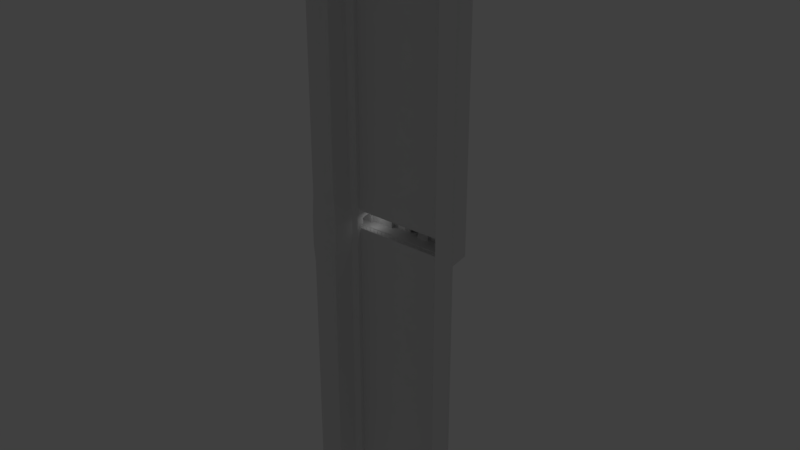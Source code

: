 # Source: MainMesh31.blend  (saved by Blender 2.78.0; exported with 4.5.12 LTS)
import bpy
from mathutils import Matrix  # noqa: F401  (used for matrix-valued properties, if any)

bpy.ops.wm.read_factory_settings(use_empty=True)
scene = bpy.context.scene
scene.name = 'Scene'

# ---- collections
col_collection_1 = bpy.data.collections.new('Collection 1'); scene.collection.children.link(col_collection_1)
col_collection_2 = bpy.data.collections.new('Collection 2'); scene.collection.children.link(col_collection_2)

# ---- materials (node trees are filled in below, after node groups)
mat_material_001 = bpy.data.materials.new('Material.001')
mat_material_001.alpha_threshold = 0.0
mat_material_001.use_transparent_shadow = False
mat_material_001.roughness = 0.5
mat_lamp_white = bpy.data.materials.new('Lamp White')
mat_lamp_white.alpha_threshold = 0.0
mat_lamp_white.use_transparent_shadow = False
mat_lamp_white.roughness = 0.5
mat_lamp_white.specular_intensity = 0.0
mat_material = bpy.data.materials.new('Material')
mat_material.alpha_threshold = 0.0
mat_material.use_transparent_shadow = False
mat_material.roughness = 0.5
mat_material.line_color = (0.0, 0.0, 0.0, 1.0)

# ---- material node trees

# ---- world
world_world = bpy.data.worlds.new('World'); scene.world = world_world
world_world.color = (0.05088, 0.05088, 0.05088)
world_world.use_sun_shadow = False
world_world.sun_shadow_jitter_overblur = 0.0
world_world.cycles.sampling_method = 'MANUAL'
world_world.light_settings.ao_factor = 0.2

# ---- lights
light_area = bpy.data.lights.new('Area', 'AREA')
light_area.transmission_factor = 0.0
light_area.energy = 15.71
light_area.shadow_buffer_clip_start = 0.5
light_area.shadow_soft_size = 0.2
light_area.shadow_maximum_resolution = 0.006
light_area.use_absolute_resolution = True
light_area.shape = 'RECTANGLE'
light_area.size = 0.2
light_area.size_y = 2.0

# ---- meshes
me_cube_002 = bpy.data.meshes.new('Cube.002')
me_cube_002.from_pydata([(-1.025, -0.1653, -0.6246), (-0.9653, -0.1653, -0.6), (-0.9653, -0.2, -0.5653), (-1.035, -0.2, -0.5856), (-1.035, -0.2, -0.08475), (-0.9653, -0.2, -0.08475), (-0.9653, -0.1653, -0.05), (-1.035, -0.1653, -0.05), (-1.025, 0.1653, -0.6246), (-1.035, 0.2, -0.5856), (-0.9653, 0.2, -0.5653), (-0.9653, 0.1653, -0.6), (-1.035, 0.1653, -0.05), (-0.9653, 0.1653, -0.05), (-0.9653, 0.2, -0.08475), (-1.035, 0.2, -0.08475), (1.225, -0.1653, -0.5754), (1.235, -0.2, -0.5161), (1.165, -0.2, -0.5653), (1.165, -0.1653, -0.6), (1.225, -0.1653, -0.02543), (1.165, -0.1653, -0.05), (1.165, -0.2, -0.08475), (1.235, -0.2, -0.06439), (1.165, 0.1653, -0.6), (1.165, 0.2, -0.5653), (1.235, 0.2, -0.5161), (1.225, 0.1653, -0.5754), (1.165, 0.1653, -0.05), (1.225, 0.1653, -0.02543), (1.235, 0.2, -0.06439), (1.165, 0.2, -0.08475), (1.675, -0.1653, -0.1246), (1.7, -0.1653, -0.06525), (1.665, -0.2, -0.08561), (1.675, -0.1653, 0.4254), (1.665, -0.2, 0.3661), (1.7, -0.1653, 0.4153), (1.665, 0.2, -0.08561), (1.7, 0.1653, -0.06525), (1.675, 0.1653, -0.1246), (1.665, 0.2, 0.3661), (1.675, 0.1653, 0.4254), (1.7, 0.1653, 0.4153), (-2.875, -0.1653, -2.475), (-2.865, -0.2, -2.416), (-2.9, -0.1653, -2.465), (-2.865, -0.2, -0.08475), (-2.865, -0.1653, -0.05), (-2.9, -0.1653, -0.08475), (-2.875, 0.1653, -2.475), (-2.9, 0.1653, -2.465), (-2.865, 0.2, -2.416), (-2.865, 0.1653, -0.05), (-2.865, 0.2, -0.08475), (-2.9, 0.1653, -0.08475)], [], [(28, 13, 6, 21), (15, 9, 52, 54), (29, 20, 35, 42), (8, 0, 44, 50), (3, 4, 47, 45), (10, 14, 31, 25), (46, 49, 55, 51), (23, 17, 34, 36), (26, 30, 41, 38), (39, 43, 37, 33), (7, 12, 53, 48), (16, 27, 40, 32), (18, 22, 5, 2), (0, 1, 2, 3), (4, 5, 6, 7), (8, 9, 10, 11), (12, 13, 14, 15), (16, 17, 18, 19), (20, 21, 22, 23), (24, 25, 26, 27), (28, 29, 30, 31), (32, 33, 34), (35, 36, 37), (38, 39, 40), (41, 42, 43), (44, 45, 46), (47, 48, 49), (50, 51, 52), (53, 54, 55), (11, 1, 0, 8), (2, 5, 4, 3), (6, 13, 12, 7), (14, 10, 9, 15), (24, 11, 10, 25), (13, 28, 31, 14), (30, 26, 25, 31), (19, 24, 27, 16), (28, 21, 20, 29), (22, 18, 17, 23), (1, 19, 18, 2), (21, 6, 5, 22), (43, 39, 38, 41), (32, 40, 39, 33), (42, 35, 37, 43), (36, 34, 33, 37), (16, 32, 34, 17), (35, 20, 23, 36), (26, 38, 40, 27), (41, 30, 29, 42), (50, 44, 46, 51), (45, 47, 49, 46), (48, 53, 55, 49), (54, 52, 51, 55), (15, 54, 53, 12), (47, 4, 7, 48), (3, 45, 44, 0), (52, 9, 8, 50), (11, 24, 19, 1)])
me_cube_002.use_remesh_preserve_volume = False
me_cube_002.use_remesh_preserve_attributes = False
me_cube_002.use_mirror_vertex_groups = False
me_cube_002.update()
me_cube = bpy.data.meshes.new('Cube')
me_cube.from_pydata([(0.0, -7.55e-08, -0.57), (0.0, -7.55e-08, -0.55), (0.0, 0.1, -0.57), (0.0, 0.1, -0.55), (1.0, 0.0, -0.57), (1.0, 0.0, -0.55), (1.0, 0.1, -0.57), (1.0, 0.1, -0.55), (0.0, 0.17, -0.64), (0.0, 0.17, -0.62), (1.0, 0.17, -0.64), (1.0, 0.17, -0.62), (1.02, 0.0, -0.57), (1.02, 0.0, -0.55), (1.02, 0.1, -0.57), (1.02, 0.1, -0.55), (1.02, 0.17, -0.64), (1.02, 0.17, -0.62), (1.0, 0.0, -0.6377), (1.0, 0.1, -0.6377), (1.02, 0.0, -0.6377), (1.02, 0.1, -0.6377), (0.9999, 0.04911, -0.6187), (0.9999, 0.03426, -0.6038), (-2.086e-06, 0.04911, -0.6187), (-2.085e-06, 0.03426, -0.6038), (0.9999, 0.06396, -0.6038), (0.9999, 0.04911, -0.589), (-2.087e-06, 0.06396, -0.6038), (-2.086e-06, 0.04911, -0.589)], [], [(0, 1, 3, 2), (11, 7, 15, 17), (7, 5, 13, 15), (2, 6, 4, 0), (7, 3, 1, 5), (8, 9, 11, 10), (6, 2, 8, 10), (3, 7, 11, 9), (2, 3, 9, 8), (15, 14, 16, 17), (14, 15, 13, 12), (10, 11, 17, 16), (5, 4, 12, 13), (14, 12, 20, 21), (14, 21, 16), (18, 19, 21, 20), (12, 4, 18, 20), (4, 6, 19, 18), (16, 21, 19, 10), (6, 10, 19), (22, 23, 25, 24), (24, 25, 29, 28), (28, 29, 27, 26), (24, 28, 26, 22), (29, 25, 23, 27)])
me_cube.polygons.foreach_set('material_index', [0, 0, 0, 0, 0, 0, 0, 0, 0, 0, 0, 0, 0, 0, 0, 0, 0, 0, 0, 0, 1, 1, 1, 1, 1])
me_cube.materials.append(mat_material_001)
me_cube.materials.append(mat_lamp_white)
me_cube.use_remesh_preserve_volume = False
me_cube.use_remesh_preserve_attributes = False
me_cube.use_mirror_vertex_groups = False
me_cube.update()
me_cube_006 = bpy.data.meshes.new('Cube.006')
me_cube_006.from_pydata([(9.121, 0.04918, 2.98e-08), (9.979, 0.04918, 2.98e-08), (10.84, 0.04918, 2.98e-08), (11.69, 0.04918, 2.98e-08), (12.55, 0.04918, 2.98e-08), (13.41, 0.04918, 2.98e-08), (14.27, 0.04918, 2.98e-08), (15.12, 0.04918, 2.98e-08), (-1.167, -0.05918, 2.98e-08), (-1.167, -0.07, 0.01082), (19.41, 0.04918, 2.98e-08), (-1.167, -0.07, 0.03918), (-1.167, -0.05918, 0.05), (20.27, 0.04918, 2.98e-08), (-1.167, 0.04918, 2.98e-08), (21.12, 0.04918, 2.98e-08), (-1.167, 0.06, 0.01082), (-1.167, 0.04918, 0.05), (-1.167, 0.06, 0.03918), (21.98, 0.04918, 2.98e-08), (22.84, -0.05918, 2.98e-08), (15.98, 0.04918, 2.98e-08), (22.84, -0.07, 0.01082), (22.84, -0.05918, 0.05), (22.84, -0.07, 0.03918), (16.84, 0.04918, 2.98e-08), (22.84, 0.04918, 2.98e-08), (22.84, 0.06, 0.01082), (17.69, 0.04918, 2.98e-08), (22.84, 0.04918, 0.05), (18.55, 0.04918, 2.98e-08), (22.84, 0.06, 0.03918), (8.264, 0.04918, 2.98e-08), (7.407, 0.04918, 2.98e-08), (6.549, 0.04918, 2.98e-08), (5.692, 0.04918, 2.98e-08), (4.835, 0.04918, 2.98e-08), (3.977, 0.04918, 2.98e-08), (3.12, 0.04918, 2.98e-08), (2.263, 0.04918, 2.98e-08), (1.405, 0.04918, 2.98e-08), (0.5481, 0.04918, 2.98e-08), (-0.3092, 0.04918, 2.98e-08), (-0.3092, 0.06, 0.01082), (0.5481, 0.06, 0.01082), (1.405, 0.06, 0.01082), (2.263, 0.06, 0.01082), (3.12, 0.06, 0.01082), (3.977, 0.06, 0.01082), (4.835, 0.06, 0.01082), (5.692, 0.06, 0.01082), (6.549, 0.06, 0.01082), (7.407, 0.06, 0.01082), (8.264, 0.06, 0.01082), (9.121, 0.06, 0.01082), (9.979, 0.06, 0.01082), (10.84, 0.06, 0.01082), (11.69, 0.06, 0.01082), (12.55, 0.06, 0.01082), (13.41, 0.06, 0.01082), (14.27, 0.06, 0.01082), (15.12, 0.06, 0.01082), (15.98, 0.06, 0.01082), (16.84, 0.06, 0.01082), (17.69, 0.06, 0.01082), (18.55, 0.06, 0.01082), (19.41, 0.06, 0.01082), (20.27, 0.06, 0.01082), (21.12, 0.06, 0.01082), (21.98, 0.06, 0.01082), (-0.3092, 0.04918, 0.05), (0.5481, 0.04918, 0.05), (1.405, 0.04918, 0.05), (2.263, 0.04918, 0.05), (3.12, 0.04918, 0.05), (3.977, 0.04918, 0.05), (4.835, 0.04918, 0.05), (5.692, 0.04918, 0.05), (6.549, 0.04918, 0.05), (7.407, 0.04918, 0.05), (8.264, 0.04918, 0.05), (9.121, 0.04918, 0.05), (9.979, 0.04918, 0.05), (10.84, 0.04918, 0.05), (11.69, 0.04918, 0.05), (12.55, 0.04918, 0.05), (13.41, 0.04918, 0.05), (14.27, 0.04918, 0.05), (15.12, 0.04918, 0.05), (15.98, 0.04918, 0.05), (16.84, 0.04918, 0.05), (17.69, 0.04918, 0.05), (18.55, 0.04918, 0.05), (19.41, 0.04918, 0.05), (20.27, 0.04918, 0.05), (21.12, 0.04918, 0.05), (21.98, 0.04918, 0.05), (21.98, 0.06, 0.03918), (21.12, 0.06, 0.03918), (20.27, 0.06, 0.03918), (19.41, 0.06, 0.03918), (18.55, 0.06, 0.03918), (17.69, 0.06, 0.03918), (16.84, 0.06, 0.03918), (15.98, 0.06, 0.03918), (15.12, 0.06, 0.03918), (14.27, 0.06, 0.03918), (13.41, 0.06, 0.03918), (12.55, 0.06, 0.03918), (11.69, 0.06, 0.03918), (10.84, 0.06, 0.03918), (9.979, 0.06, 0.03918), (9.121, 0.06, 0.03918), (8.264, 0.06, 0.03918), (7.407, 0.06, 0.03918), (6.549, 0.06, 0.03918), (5.692, 0.06, 0.03918), (4.835, 0.06, 0.03918), (3.977, 0.06, 0.03918), (3.12, 0.06, 0.03918), (2.263, 0.06, 0.03918), (1.405, 0.06, 0.03918), (0.5481, 0.06, 0.03918), (-0.3092, 0.06, 0.03918), (-0.3092, -0.05918, 2.98e-08), (0.5481, -0.05918, 2.98e-08), (1.405, -0.05918, 2.98e-08), (2.263, -0.05918, 2.98e-08), (3.12, -0.05918, 2.98e-08), (3.977, -0.05918, 2.98e-08), (4.835, -0.05918, 2.98e-08), (5.692, -0.05918, 2.98e-08), (6.549, -0.05918, 2.98e-08), (7.407, -0.05918, 2.98e-08), (8.264, -0.05918, 2.98e-08), (9.121, -0.05918, 2.98e-08), (9.979, -0.05918, 2.98e-08), (10.84, -0.05918, 2.98e-08), (11.69, -0.05918, 2.98e-08), (12.55, -0.05918, 2.98e-08), (13.41, -0.05918, 2.98e-08), (14.27, -0.05918, 2.98e-08), (15.12, -0.05918, 2.98e-08), (15.98, -0.05918, 2.98e-08), (16.84, -0.05918, 2.98e-08), (17.69, -0.05918, 2.98e-08), (18.55, -0.05918, 2.98e-08), (19.41, -0.05918, 2.98e-08), (20.27, -0.05918, 2.98e-08), (21.12, -0.05918, 2.98e-08), (21.98, -0.05918, 2.98e-08), (21.98, -0.07, 0.01082), (21.12, -0.07, 0.01082), (20.27, -0.07, 0.01082), (19.41, -0.07, 0.01082), (18.55, -0.07, 0.01082), (17.69, -0.07, 0.01082), (16.84, -0.07, 0.01082), (15.98, -0.07, 0.01082), (15.12, -0.07, 0.01082), (14.27, -0.07, 0.01082), (13.41, -0.07, 0.01082), (12.55, -0.07, 0.01082), (11.69, -0.07, 0.01082), (10.84, -0.07, 0.01082), (9.979, -0.07, 0.01082), (9.121, -0.07, 0.01082), (8.264, -0.07, 0.01082), (7.407, -0.07, 0.01082), (6.549, -0.07, 0.01082), (5.692, -0.07, 0.01082), (4.835, -0.07, 0.01082), (3.977, -0.07, 0.01082), (3.12, -0.07, 0.01082), (2.263, -0.07, 0.01082), (1.405, -0.07, 0.01082), (0.5481, -0.07, 0.01082), (-0.3092, -0.07, 0.01082), (21.98, -0.05918, 0.05), (21.12, -0.05918, 0.05), (20.27, -0.05918, 0.05), (19.41, -0.05918, 0.05), (18.55, -0.05918, 0.05), (17.69, -0.05918, 0.05), (16.84, -0.05918, 0.05), (15.98, -0.05918, 0.05), (15.12, -0.05918, 0.05), (14.27, -0.05918, 0.05), (13.41, -0.05918, 0.05), (12.55, -0.05918, 0.05), (11.69, -0.05918, 0.05), (10.84, -0.05918, 0.05), (9.979, -0.05918, 0.05), (9.121, -0.05918, 0.05), (8.264, -0.05918, 0.05), (7.407, -0.05918, 0.05), (6.549, -0.05918, 0.05), (5.692, -0.05918, 0.05), (4.835, -0.05918, 0.05), (3.977, -0.05918, 0.05), (3.12, -0.05918, 0.05), (2.263, -0.05918, 0.05), (1.405, -0.05918, 0.05), (0.5481, -0.05918, 0.05), (-0.3092, -0.05918, 0.05), (-0.3092, -0.07, 0.03918), (0.5481, -0.07, 0.03918), (1.405, -0.07, 0.03918), (2.263, -0.07, 0.03918), (3.12, -0.07, 0.03918), (3.977, -0.07, 0.03918), (4.835, -0.07, 0.03918), (5.692, -0.07, 0.03918), (6.549, -0.07, 0.03918), (7.407, -0.07, 0.03918), (8.264, -0.07, 0.03918), (9.121, -0.07, 0.03918), (9.979, -0.07, 0.03918), (10.84, -0.07, 0.03918), (11.69, -0.07, 0.03918), (12.55, -0.07, 0.03918), (13.41, -0.07, 0.03918), (14.27, -0.07, 0.03918), (15.12, -0.07, 0.03918), (15.98, -0.07, 0.03918), (16.84, -0.07, 0.03918), (17.69, -0.07, 0.03918), (18.55, -0.07, 0.03918), (19.41, -0.07, 0.03918), (20.27, -0.07, 0.03918), (21.12, -0.07, 0.03918), (21.98, -0.07, 0.03918)], [], [(177, 205, 11, 9), (5, 6, 141, 140), (6, 7, 142, 141), (70, 17, 12, 204), (35, 34, 132, 131), (69, 97, 31, 27), (36, 35, 131, 130), (37, 36, 130, 129), (38, 37, 129, 128), (39, 38, 128, 127), (4, 5, 140, 139), (3, 4, 139, 138), (2, 3, 138, 137), (1, 2, 137, 136), (40, 39, 127, 126), (41, 40, 126, 125), (42, 41, 125, 124), (14, 42, 124, 8), (42, 14, 16, 43), (96, 29, 31, 97), (0, 1, 136, 135), (32, 0, 135, 134), (33, 32, 134, 133), (34, 33, 133, 132), (150, 20, 22, 151), (204, 12, 11, 205), (19, 26, 20, 150), (7, 21, 143, 142), (21, 25, 144, 143), (25, 28, 145, 144), (28, 30, 146, 145), (30, 10, 147, 146), (10, 13, 148, 147), (13, 15, 149, 148), (15, 19, 150, 149), (23, 178, 231, 24), (178, 179, 230, 231), (179, 180, 229, 230), (180, 181, 228, 229), (181, 182, 227, 228), (182, 183, 226, 227), (183, 184, 225, 226), (184, 185, 224, 225), (185, 186, 223, 224), (186, 187, 222, 223), (187, 188, 221, 222), (188, 189, 220, 221), (189, 190, 219, 220), (190, 191, 218, 219), (191, 192, 217, 218), (192, 193, 216, 217), (193, 194, 215, 216), (194, 195, 214, 215), (195, 196, 213, 214), (196, 197, 212, 213), (197, 198, 211, 212), (198, 199, 210, 211), (199, 200, 209, 210), (200, 201, 208, 209), (201, 202, 207, 208), (202, 203, 206, 207), (203, 204, 205, 206), (8, 124, 177, 9), (124, 125, 176, 177), (125, 126, 175, 176), (126, 127, 174, 175), (127, 128, 173, 174), (128, 129, 172, 173), (129, 130, 171, 172), (130, 131, 170, 171), (131, 132, 169, 170), (132, 133, 168, 169), (133, 134, 167, 168), (134, 135, 166, 167), (135, 136, 165, 166), (136, 137, 164, 165), (137, 138, 163, 164), (138, 139, 162, 163), (139, 140, 161, 162), (140, 141, 160, 161), (141, 142, 159, 160), (142, 143, 158, 159), (143, 144, 157, 158), (144, 145, 156, 157), (145, 146, 155, 156), (146, 147, 154, 155), (147, 148, 153, 154), (148, 149, 152, 153), (149, 150, 151, 152), (17, 70, 123, 18), (70, 71, 122, 123), (71, 72, 121, 122), (72, 73, 120, 121), (73, 74, 119, 120), (74, 75, 118, 119), (75, 76, 117, 118), (76, 77, 116, 117), (77, 78, 115, 116), (78, 79, 114, 115), (79, 80, 113, 114), (80, 81, 112, 113), (81, 82, 111, 112), (82, 83, 110, 111), (83, 84, 109, 110), (84, 85, 108, 109), (85, 86, 107, 108), (86, 87, 106, 107), (87, 88, 105, 106), (88, 89, 104, 105), (89, 90, 103, 104), (90, 91, 102, 103), (91, 92, 101, 102), (92, 93, 100, 101), (93, 94, 99, 100), (94, 95, 98, 99), (95, 96, 97, 98), (26, 19, 69, 27), (19, 15, 68, 69), (15, 13, 67, 68), (13, 10, 66, 67), (10, 30, 65, 66), (30, 28, 64, 65), (28, 25, 63, 64), (25, 21, 62, 63), (21, 7, 61, 62), (7, 6, 60, 61), (6, 5, 59, 60), (5, 4, 58, 59), (4, 3, 57, 58), (3, 2, 56, 57), (2, 1, 55, 56), (1, 0, 54, 55), (0, 32, 53, 54), (32, 33, 52, 53), (33, 34, 51, 52), (34, 35, 50, 51), (35, 36, 49, 50), (36, 37, 48, 49), (37, 38, 47, 48), (38, 39, 46, 47), (39, 40, 45, 46), (40, 41, 44, 45), (41, 42, 43, 44), (16, 18, 123, 43), (43, 123, 122, 44), (44, 122, 121, 45), (45, 121, 120, 46), (46, 120, 119, 47), (47, 119, 118, 48), (48, 118, 117, 49), (49, 117, 116, 50), (50, 116, 115, 51), (51, 115, 114, 52), (52, 114, 113, 53), (53, 113, 112, 54), (54, 112, 111, 55), (55, 111, 110, 56), (56, 110, 109, 57), (57, 109, 108, 58), (58, 108, 107, 59), (59, 107, 106, 60), (60, 106, 105, 61), (61, 105, 104, 62), (62, 104, 103, 63), (63, 103, 102, 64), (64, 102, 101, 65), (65, 101, 100, 66), (66, 100, 99, 67), (67, 99, 98, 68), (68, 98, 97, 69), (29, 96, 178, 23), (96, 95, 179, 178), (95, 94, 180, 179), (94, 93, 181, 180), (93, 92, 182, 181), (92, 91, 183, 182), (91, 90, 184, 183), (90, 89, 185, 184), (89, 88, 186, 185), (88, 87, 187, 186), (87, 86, 188, 187), (86, 85, 189, 188), (85, 84, 190, 189), (84, 83, 191, 190), (83, 82, 192, 191), (82, 81, 193, 192), (81, 80, 194, 193), (80, 79, 195, 194), (79, 78, 196, 195), (78, 77, 197, 196), (77, 76, 198, 197), (76, 75, 199, 198), (75, 74, 200, 199), (74, 73, 201, 200), (73, 72, 202, 201), (72, 71, 203, 202), (71, 70, 204, 203), (22, 24, 231, 151), (151, 231, 230, 152), (152, 230, 229, 153), (153, 229, 228, 154), (154, 228, 227, 155), (155, 227, 226, 156), (156, 226, 225, 157), (157, 225, 224, 158), (158, 224, 223, 159), (159, 223, 222, 160), (160, 222, 221, 161), (161, 221, 220, 162), (162, 220, 219, 163), (163, 219, 218, 164), (164, 218, 217, 165), (165, 217, 216, 166), (166, 216, 215, 167), (167, 215, 214, 168), (168, 214, 213, 169), (169, 213, 212, 170), (170, 212, 211, 171), (171, 211, 210, 172), (172, 210, 209, 173), (173, 209, 208, 174), (174, 208, 207, 175), (175, 207, 206, 176), (176, 206, 205, 177)])
me_cube_006.use_remesh_preserve_volume = False
me_cube_006.use_remesh_preserve_attributes = False
me_cube_006.use_mirror_vertex_groups = False
me_cube_006.update()
me_cube_004 = bpy.data.meshes.new('Cube.004')
me_cube_004.from_pydata([(0.9791, -1.132, 3.328), (0.9791, 0.868, 1.028), (0.9791, 0.868, 3.328), (3.779, -1.132, 3.328), (3.779, 0.868, 1.028), (3.379, 0.868, 1.028), (3.379, 0.868, 3.328), (1.379, 0.868, 1.028), (1.379, 0.868, 3.328), (3.779, 0.968, 1.028), (3.779, -1.132, 1.028), (0.9791, -1.132, 1.028), (0.9791, 0.968, 1.028), (3.779, 0.968, 3.328), (0.9791, 0.968, 3.328), (3.779, 0.868, 3.328), (3.779, -1.132, 4.028), (0.9791, -1.132, 4.028), (0.9791, 0.868, 4.028), (3.779, 0.868, 4.028), (1.329, -1.532, 3.328), (2.379, -1.532, 3.328), (3.429, -1.532, 3.328), (3.429, 0.968, 1.028), (2.379, 0.968, 1.028), (1.329, 0.968, 1.028), (3.429, -1.532, 1.028), (2.379, -1.532, 1.028), (1.329, -1.532, 1.028), (3.079, 0.968, 3.328), (2.379, 0.968, 3.328), (1.679, 0.968, 3.328), (3.429, -1.532, 4.028), (2.379, -1.532, 4.028), (1.329, -1.532, 4.028), (1.329, 0.868, 4.028), (2.379, 0.868, 4.028), (3.429, 0.868, 4.028), (1.679, 0.868, 3.328), (2.379, 0.868, 3.328), (3.079, 0.868, 3.328)], [], [(1, 2, 0, 11), (26, 22, 3, 10), (10, 3, 15, 4), (4, 15, 6, 5), (2, 1, 7, 8), (15, 3, 16, 19), (20, 0, 17, 34), (0, 2, 18, 17), (25, 12, 11, 28), (38, 2, 14, 31), (34, 17, 18, 35), (40, 15, 19, 37), (2, 38, 35, 18), (38, 39, 36, 35), (39, 40, 37, 36), (16, 32, 37, 19), (32, 33, 36, 37), (33, 34, 35, 36), (15, 40, 29, 13), (40, 39, 30, 29), (39, 38, 31, 30), (9, 23, 26, 10), (23, 24, 27, 26), (24, 25, 28, 27), (3, 22, 32, 16), (22, 21, 33, 32), (21, 20, 34, 33), (11, 0, 20, 28), (28, 20, 21, 27), (27, 21, 22, 26)])
me_cube_004.materials.append(mat_material)
me_cube_004.use_remesh_preserve_volume = False
me_cube_004.use_remesh_preserve_attributes = False
me_cube_004.use_mirror_vertex_groups = False
me_cube_004.update()
me_cube_003 = bpy.data.meshes.new('Cube.003')
me_cube_003.from_pydata([(11.0, 8.999, -5.0), (11.0, 3.999, -5.0), (10.6, 8.999, 5.0), (10.0, -2.001, 5.0), (10.0, 2.999, -5.0), (10.0, 1.999, -5.0), (10.0, 2.999, 5.0), (10.0, 1.999, 5.0), (10.6, 3.999, 5.0), (5.001, -2.001, 5.0), (5.001, -3.001, 5.0), (4.201, -3.001, 5.0), (5.001, -2.001, 0.0), (10.6, 8.999, -0.6), (10.0, 1.999, -0.6), (10.0, 2.999, -0.6), (10.0, -2.001, 0.0), (10.6, 3.999, -0.6), (5.001, -3.001, 0.0), (4.201, -3.001, 0.0), (4.201, -3.201, 5.0), (4.201, -3.201, 0.0), (2.201, -3.201, 5.0), (2.201, -3.201, 0.0), (2.201, -3.001, 5.0), (2.201, -3.001, 0.0), (0.8013, -3.001, 5.0), (0.8013, -3.001, 0.0), (0.8013, -3.201, 5.0), (0.8013, -3.201, 0.0), (-1.199, -3.201, 5.0), (-1.199, -3.201, 0.0), (-1.199, -3.001, 5.0), (-1.199, -3.001, 0.0), (-1.999, -3.001, 5.0), (-1.999, -3.001, 0.0), (-1.999, -2.001, 5.0), (-1.999, -2.001, 0.0), (-1.199, -3.001, 2.3), (0.8013, -3.001, 2.3), (2.201, -3.001, 2.3), (4.201, -3.001, 2.3), (-4.499, -2.001, 5.0), (-4.499, -2.001, 0.0), (-4.499, -3.001, 5.0), (-4.499, -3.001, 0.0), (-7.499, -3.001, 5.0), (-7.499, -3.001, 0.0), (-7.499, -2.001, 5.0), (-7.499, -2.001, 0.0), (-9.499, -2.001, 5.0), (-9.499, -2.001, 0.0), (-9.499, -3.001, 5.0), (-9.499, -3.001, 0.0), (-12.5, -3.001, 5.0), (-12.5, -3.001, 0.0), (-12.5, -2.001, 5.0), (-12.5, -2.001, 0.0), (-14.0, -2.001, 5.0), (-14.0, -2.001, 0.0), (-15.0, 8.999, -5.0), (-15.0, 3.999, -5.0), (-15.0, 8.999, 5.0), (-14.0, 2.999, -5.0), (-14.0, 1.999, -5.0), (-14.0, 2.999, 5.0), (-14.0, 1.999, 5.0), (-15.0, 3.999, 5.0), (-15.0, 8.999, -0.6), (-14.0, 1.999, -0.6), (-14.0, 2.999, -0.6), (-15.0, 3.999, -0.6), (11.0, 8.999, 10.0), (10.0, -2.001, 10.0), (10.0, 2.999, 10.0), (10.0, 1.999, 10.0), (11.0, 3.999, 10.0), (-14.0, -2.001, 10.0), (-15.0, 8.999, 10.0), (-14.0, 2.999, 10.0), (-14.0, 1.999, 10.0), (-15.0, 3.999, 10.0), (11.0, 8.999, -60.0), (11.0, 3.999, -60.0), (10.0, 2.999, -60.0), (10.0, 1.999, -60.0), (-15.0, 8.999, -60.0), (-15.0, 3.999, -60.0), (-14.0, 2.999, -60.0), (-14.0, 1.999, -60.0), (11.0, 8.999, 70.0), (10.0, -2.001, 70.0), (10.0, 2.999, 70.0), (10.0, 1.999, 70.0), (11.0, 3.999, 70.0), (-14.0, -2.001, 70.0), (-15.0, 8.999, 70.0), (-14.0, 2.999, 70.0), (-14.0, 1.999, 70.0), (-15.0, 3.999, 70.0), (10.0, -0.0006141, 5.0), (10.0, 1.999, 0.0), (10.0, -0.0006141, -0.3), (10.0, -0.0006141, 0.0), (5.001, -2.001, 2.3), (10.0, 1.999, 2.3), (5.001, -3.001, 2.3), (4.201, -3.001, 2.3), (4.201, -3.201, 2.3), (10.0, -0.0006141, 2.3), (10.0, -2.001, 2.3), (10.0, 1.299, 0.0), (10.0, -1.301, 0.0), (10.0, 1.299, 2.0), (10.0, -1.301, 1.3), (12.0, 1.299, 0.0), (12.0, -0.0006138, 0.0), (12.0, -0.0006138, 2.3), (12.0, 1.299, 2.0), (12.0, -1.301, 0.0), (12.0, -1.301, 1.3), (10.0, 0.5994, 2.3), (10.0, -0.7006, 2.3), (12.0, 0.5994, 2.3), (12.0, -0.7006, 2.3), (13.8, 11.8, -5.0), (13.8, 12.2, 5.0), (13.8, 12.2, -1.0), (13.8, 11.8, 10.0), (13.8, 11.8, -60.0), (13.8, 11.8, 70.0), (12.0, -0.0006138, 4.04), (12.0, 1.299, 4.04), (12.0, -1.301, 4.04), (12.0, 0.5994, 4.04), (12.0, -0.7006, 4.04), (12.0, -1.501, 0.0), (12.0, -1.501, 1.3), (12.0, -1.501, 4.04), (12.0, 1.499, 0.0), (12.0, 1.499, 2.0), (12.0, 1.499, 4.04), (14.8, 1.299, 0.0), (13.5, -0.0006136, 0.0), (12.2, -1.301, 0.0), (16.5, -0.4006, 0.0), (15.2, -1.701, 0.0), (13.9, -3.001, 0.0), (11.8, -1.701, 0.0), (11.8, -1.701, 1.3), (11.8, -1.701, 4.04), (11.8, -4.101, 0.0), (11.8, -4.101, 1.3), (11.8, -4.101, 4.04), (12.0, -4.101, 0.0), (12.2, -4.101, 0.0), (11.8, -1.301, 0.0), (11.8, -4.101, 0.0), (13.9, -4.101, 0.0), (15.2, -4.101, 0.0), (16.5, -4.101, 0.0), (14.8, 1.499, 0.0), (16.7, 1.499, 0.0), (16.7, -0.4006, 0.0), (16.7, -4.101, 0.0), (11.8, 1.699, 0.0), (11.8, 1.699, 2.0), (11.8, 1.699, 4.04), (11.8, 2.899, 0.0), (11.8, 2.899, 2.0), (11.8, 2.899, 4.04), (12.0, 3.099, 0.0), (12.0, 3.099, 2.0), (12.0, 3.099, 4.04), (16.7, 3.099, 0.0), (16.7, 3.099, 2.0), (16.7, 3.099, 4.04), (12.0, 3.099, 0.0), (14.8, 3.099, 0.0), (16.7, 3.099, 0.0)], [], [(13, 17, 8, 2), (15, 14, 101, 105, 7, 6), (15, 6, 8, 17), (106, 18, 19, 107), (104, 12, 18, 106), (110, 16, 12, 104), (103, 102, 16, 112), (4, 15, 17, 1), (4, 5, 14, 15), (0, 1, 17, 13), (107, 19, 21, 108), (24, 25, 27, 26), (22, 23, 25, 24), (26, 27, 29, 28), (30, 31, 33, 32), (32, 33, 35, 34), (34, 35, 37, 36), (32, 26, 39, 38), (24, 11, 41, 40), (36, 37, 43, 42), (42, 43, 45, 44), (44, 45, 47, 46), (46, 47, 49, 48), (48, 49, 51, 50), (50, 51, 53, 52), (52, 53, 55, 54), (54, 55, 57, 56), (56, 57, 59, 58), (68, 62, 67, 71), (70, 65, 66, 69), (70, 71, 67, 65), (66, 58, 59, 69), (63, 61, 71, 70), (63, 70, 69, 64), (60, 68, 71, 61), (58, 66, 80, 77), (65, 67, 81, 79), (6, 7, 75, 74), (2, 8, 76, 72), (8, 6, 74, 76), (67, 62, 78, 81), (66, 65, 79, 80), (7, 100, 3, 73, 75), (63, 64, 89, 88), (4, 1, 83, 84), (60, 61, 87, 86), (61, 63, 88, 87), (5, 4, 84, 85), (1, 0, 82, 83), (72, 76, 94, 90), (74, 75, 93, 92), (81, 78, 96, 99), (80, 79, 97, 98), (76, 74, 92, 94), (75, 73, 91, 93), (77, 80, 98, 95), (79, 81, 99, 97), (114, 112, 16, 110), (121, 113, 118, 123), (101, 14, 102, 103, 111), (7, 105, 113, 121, 109, 100), (100, 109, 122, 114, 110, 3), (11, 107, 108, 20), (3, 110, 104, 9), (9, 104, 106, 10), (10, 106, 107, 11), (105, 101, 111, 113), (112, 114, 120, 119), (122, 109, 117, 124), (103, 112, 119, 116), (113, 111, 115, 118), (111, 103, 116, 115), (114, 122, 124, 120), (109, 121, 123, 117), (13, 2, 126, 127), (72, 90, 130, 128), (2, 72, 128, 126), (0, 13, 127, 125), (82, 0, 125, 129), (117, 123, 134, 131), (123, 118, 132, 134), (120, 124, 135, 133), (124, 117, 131, 135), (120, 133, 138, 137), (119, 120, 137, 136), (132, 118, 140, 141), (118, 115, 139, 140), (116, 119, 144, 143), (115, 116, 143, 142), (142, 143, 146, 145), (144, 147, 146, 143), (137, 138, 150, 149), (136, 137, 149, 148), (149, 150, 153, 152), (148, 149, 152, 151), (144, 119, 154, 155), (154, 119, 156, 157), (147, 144, 155, 158), (159, 146, 147, 158), (160, 145, 146, 159), (139, 115, 142, 161), (163, 162, 161, 142, 145), (160, 164, 163, 145), (141, 140, 166, 167), (140, 139, 165, 166), (167, 166, 169, 170), (166, 165, 168, 169), (170, 169, 172, 173), (169, 168, 171, 172), (173, 172, 175, 176), (172, 171, 174, 175), (161, 162, 179, 178), (139, 161, 178, 177), (139, 177, 171, 168, 165)])
me_cube_003.materials.append(mat_material)
me_cube_003.use_remesh_preserve_volume = False
me_cube_003.use_remesh_preserve_attributes = False
me_cube_003.use_mirror_vertex_groups = False
me_cube_003.update()
me_cube_001 = bpy.data.meshes.new('Cube.001')
me_cube_001.from_pydata([(10.0, -2.001, 0.0), (-14.0, -2.001, 0.0), (-1.999, -2.001, 0.0), (5.001, -2.001, 0.0), (-1.999, -3.001, 0.0), (5.001, -3.001, 0.0), (-7.499, -2.001, 0.0), (-4.499, -2.001, 0.0), (-7.499, -3.001, 0.0), (-4.499, -3.001, 0.0), (-12.5, -2.001, 0.0), (-9.499, -2.001, 0.0), (-12.5, -3.001, 0.0), (-9.499, -3.001, 0.0), (10.0, 1.999, -5.0), (-14.0, 1.999, -5.0), (-1.999, -3.101, 0.0), (5.001, -3.101, 0.0), (10.0, 1.999, 4.0), (10.0, -2.001, 4.0), (-14.0, -2.001, 4.0), (-14.0, 1.999, 4.0), (-1.999, -2.001, 4.0), (5.001, -2.001, 4.0), (-1.999, -3.001, 4.0), (5.001, -3.001, 4.0), (-7.499, -2.001, 4.0), (-4.499, -2.001, 4.0), (-7.499, -3.001, 4.0), (-4.499, -3.001, 4.0), (-12.5, -2.001, 4.0), (-9.499, -2.001, 4.0), (-12.5, -3.001, 4.0), (-9.499, -3.001, 4.0), (10.0, 1.999, 10.0), (-14.0, 1.999, 10.0), (-1.999, -3.101, 4.0), (5.001, -3.101, 4.0), (10.0, 2.399, 4.6), (-14.0, 2.399, 4.6), (10.0, 1.999, -60.0), (-14.0, 1.999, -60.0), (10.0, 1.999, 67.0), (-14.0, 1.999, 67.0), (10.0, 7.999, 70.0), (-14.0, 7.999, 70.0), (14.0, 1.999, 67.0), (14.0, 7.999, 70.0), (-20.0, 1.999, 67.0), (-20.0, 7.999, 70.0), (10.0, 8.999, 70.0), (-14.0, 8.999, 70.0), (14.0, 8.999, 70.0), (-20.0, 8.999, 70.0), (10.0, 1.999, -0.1), (10.0, 1.899, 0.0), (-14.0, 1.899, 0.0), (-14.0, 1.999, -0.1)], [], [(57, 54, 14, 15), (2, 4, 5, 3), (6, 8, 9, 7), (10, 12, 13, 11), (5, 4, 16, 17), (18, 19, 20, 21), (22, 23, 25, 24), (26, 27, 29, 28), (30, 31, 33, 32), (39, 35, 34, 38), (25, 24, 36, 37), (21, 39, 38, 18), (15, 14, 40, 41), (34, 35, 43, 42), (42, 43, 45, 44), (42, 44, 47, 46), (45, 43, 48, 49), (45, 49, 53, 51), (47, 44, 50, 52), (44, 45, 51, 50), (54, 57, 56, 55), (55, 56, 1, 0)])
me_cube_001.materials.append(mat_material)
me_cube_001.use_remesh_preserve_volume = False
me_cube_001.use_remesh_preserve_attributes = False
me_cube_001.use_mirror_vertex_groups = False
me_cube_001.update()
me_cube_005 = bpy.data.meshes.new('Cube.005')
me_cube_005.from_pydata([(-0.008969, -0.04336, -0.1648), (-0.0144, -0.0358, -0.1637), (-0.008969, 0.3502, 0.3648), (-0.008969, 0.3514, 0.3742), (-0.0144, 0.3571, 0.3746), (-0.0144, 0.3561, 0.3637), (-0.0144, 0.01167, -0.1637), (-0.008969, 0.01764, -0.1648), (-0.0144, 0.4064, 0.3746), (-0.008969, 0.4124, 0.3742), (-0.008969, 0.4112, 0.3648), (-0.0144, 0.4036, 0.3637), (0.0144, -0.0358, -0.1637), (0.008969, -0.04336, -0.1648), (0.0144, 0.3571, 0.3746), (0.008969, 0.3514, 0.3742), (0.008969, 0.3502, 0.3648), (0.0144, 0.3561, 0.3637), (0.008969, 0.01764, -0.1648), (0.0144, 0.01167, -0.1637), (0.008969, 0.4124, 0.3742), (0.0144, 0.4064, 0.3746), (0.0144, 0.4036, 0.3637), (0.008969, 0.4112, 0.3648), (-0.0144, 0.1614, 0.8637), (-0.008969, 0.1554, 0.8641), (-0.0144, 0.2107, 0.8637), (-0.008969, 0.2164, 0.8641), (0.0144, 0.1614, 0.8637), (0.008969, 0.1554, 0.8641), (0.008969, 0.2164, 0.8641), (0.0144, 0.2107, 0.8637)], [], [(13, 16, 2, 0), (20, 9, 27, 30), (14, 21, 31, 28), (3, 15, 29, 25), (1, 5, 11, 6), (8, 4, 24, 26), (19, 22, 17, 12), (7, 10, 23, 18), (2, 3, 4, 5), (8, 9, 10, 11), (14, 15, 16, 17), (20, 21, 22, 23), (0, 2, 5, 1), (4, 8, 11, 5), (10, 7, 6, 11), (9, 20, 23, 10), (22, 19, 18, 23), (21, 14, 17, 22), (16, 13, 12, 17), (15, 3, 2, 16), (14, 28, 29, 15), (24, 4, 3, 25), (8, 26, 27, 9), (31, 21, 20, 30)])
me_cube_005.use_remesh_preserve_volume = False
me_cube_005.use_remesh_preserve_attributes = False
me_cube_005.use_mirror_vertex_groups = False
me_cube_005.update()

# ---- objects
ob_area = bpy.data.objects.new('Area', light_area)
ob_cube_006 = bpy.data.objects.new('Cube.006', me_cube_002)
ob_cube = bpy.data.objects.new('Cube', me_cube)
ob_cube_005 = bpy.data.objects.new('Cube.005', me_cube_006)
ob_cube_002 = bpy.data.objects.new('Cube.002', me_cube_004)
ob_cube_003 = bpy.data.objects.new('Cube.003', me_cube_003)
ob_cube_001 = bpy.data.objects.new('Cube.001', me_cube_001)
ob_cube_004 = bpy.data.objects.new('Cube.004', me_cube_005)

# ---- transforms, parenting, visibility, modifiers, constraints
ob_area.location = (-8.002, -4.3, 3.287)
ob_area.lineart.crease_threshold = 0.0
ob_cube_006.location = (-8.0, -4.2, 4.1)
ob_cube_006.rotation_euler = (0.0, -0.0, -1.571)
ob_cube_006.lineart.crease_threshold = 0.0
ob_cube.location = (-8.0, -4.3, 4.0)
ob_cube.rotation_euler = (0.0, -0.0, -1.571)
ob_cube.lineart.crease_threshold = 0.0
_m = ob_cube.modifiers.new('Mirror', 'MIRROR')
_m.use_axis = (True, True, False)
ob_cube_005.location = (12.64, -6.059, 0.9359)
ob_cube_005.rotation_euler = (0.0, -0.0, 3.142)
ob_cube_005.lineart.crease_threshold = 0.0
ob_cube_002.location = (2.379, -0.03196, -1.028)
ob_cube_002.rotation_euler = (0.0, -0.0, 3.142)
ob_cube_002.lineart.crease_threshold = 0.0
ob_cube_003.location = (-0.1987, -4.101, 0.0)
ob_cube_003.rotation_euler = (0.0, -0.0, 3.142)
ob_cube_003.lock_rotations_4d = False
ob_cube_003.empty_display_type = 'ARROWS'
ob_cube_003.lineart.crease_threshold = 0.0
ob_cube_001.location = (-0.1987, -4.101, 0.0)
ob_cube_001.rotation_euler = (0.0, -0.0, 3.142)
ob_cube_001.lock_rotations_4d = False
ob_cube_001.empty_display_type = 'ARROWS'
ob_cube_001.lineart.crease_threshold = 0.0
ob_cube_004.location = (13.44, -5.858, 0.07869)
ob_cube_004.rotation_euler = (0.0, -0.0, 3.142)
ob_cube_004.lineart.crease_threshold = 0.0
_m = ob_cube_004.modifiers.new('Array', 'ARRAY')
_m.count = 24
_m.use_constant_offset = True
_m.use_relative_offset = False
_m.relative_offset_displace = (2.0, 0.0, 0.0)

# ---- collection membership
col_collection_1.objects.link(ob_area)
col_collection_1.objects.link(ob_cube_006)
col_collection_1.objects.link(ob_cube)
col_collection_1.objects.link(ob_cube_005)
col_collection_1.objects.link(ob_cube_002)
col_collection_1.objects.link(ob_cube_003)
col_collection_1.objects.link(ob_cube_001)
col_collection_2.objects.link(ob_cube_004)

# ---- scene / render settings (as saved in the file)
scene.frame_start = 1; scene.frame_end = 250; scene.frame_set(1)
scene.render.engine = 'BLENDER_EEVEE_NEXT'
scene.render.resolution_percentage = 50
scene.render.dither_intensity = 0.0
scene.cycles.use_denoising = False
scene.cycles.samples = 128
scene.cycles.sampling_pattern = 'TABULATED_SOBOL'
scene.cycles.light_sampling_threshold = 0.0
scene.cycles.use_adaptive_sampling = False
scene.cycles.use_light_tree = False
scene.cycles.blur_glossy = 0.0
scene.cycles.sample_clamp_indirect = 0.0
scene.view_settings.view_transform = 'Standard'
bpy.context.view_layer.update()

# ---- added for rendering (the .blend has no active camera): camera
cam_auto = bpy.data.cameras.new('AutoCamera')
cam_auto.lens = 50.0
cam_auto.sensor_width = 36.0
cam_auto.clip_end = 2212.36
ob_auto_camera = bpy.data.objects.new('AutoCamera', cam_auto)
scene.collection.objects.link(ob_auto_camera)
ob_auto_camera.location = (127.511, -158.673, 105.849)
ob_auto_camera.rotation_euler = (1.09748, -7.21219e-08, 0.694738)
scene.camera = ob_auto_camera
bpy.context.view_layer.update()
